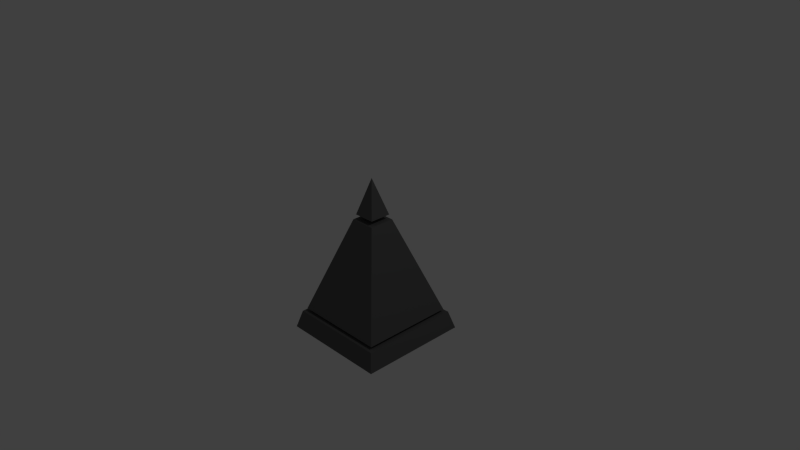 # Source: player_v2.blend  (saved by Blender 2.76.0; exported with 4.5.12 LTS)
import bpy
from mathutils import Matrix  # noqa: F401  (used for matrix-valued properties, if any)

bpy.ops.wm.read_factory_settings(use_empty=True)
scene = bpy.context.scene
scene.name = 'Scene'

# ---- collections
col_collection_1 = bpy.data.collections.new('Collection 1'); scene.collection.children.link(col_collection_1)

# ---- materials (node trees are filled in below, after node groups)
mat_material_001 = bpy.data.materials.new('Material.001')
mat_material_001.alpha_threshold = 0.0
mat_material_001.use_transparent_shadow = False
mat_material_001.diffuse_color = (0.1193, 0.1193, 0.1193, 1.0)
mat_material_001.specular_color = (0.1025, 0.1025, 0.1025)
mat_material_001.roughness = 0.5
mat_eye = bpy.data.materials.new('Eye')
mat_eye.alpha_threshold = 0.0
mat_eye.use_transparent_shadow = False
mat_eye.diffuse_color = (0.1193, 0.1193, 0.1193, 1.0)
mat_eye.specular_color = (0.1025, 0.1025, 0.1025)
mat_eye.roughness = 0.5
mat_eyetexture = bpy.data.materials.new('EyeTexture')
mat_eyetexture.alpha_threshold = 0.0
mat_eyetexture.use_transparent_shadow = False
mat_eyetexture.diffuse_color = (0.1193, 0.1193, 0.1193, 1.0)
mat_eyetexture.specular_color = (0.1025, 0.1025, 0.1025)
mat_eyetexture.roughness = 0.5

# ---- material node trees

# ---- world
world_world = bpy.data.worlds.new('World'); scene.world = world_world
world_world.color = (0.05088, 0.05088, 0.05088)
world_world.use_sun_shadow = False
world_world.sun_shadow_jitter_overblur = 0.0
world_world.cycles.sampling_method = 'MANUAL'
world_world.cycles.sample_map_resolution = 256

# ---- cameras
cam_camera = bpy.data.cameras.new('Camera')
cam_camera.clip_end = 100.0
cam_camera.lens = 35.0
cam_camera.sensor_width = 32.0
cam_camera.sensor_height = 18.0
cam_camera.ortho_scale = 7.314
cam_camera.dof.focus_distance = 0.0
cam_camera.dof.aperture_fstop = 128.0

# ---- lights
light_lamp = bpy.data.lights.new('Lamp', 'POINT')
light_lamp.transmission_factor = 0.0
light_lamp.cutoff_distance = 30.0
light_lamp.energy = 100.0
light_lamp.shadow_buffer_clip_start = 1.001
light_lamp.shadow_soft_size = 0.1
light_lamp.shadow_maximum_resolution = 0.006
light_lamp.use_absolute_resolution = True
light_lamp.cycles.use_multiple_importance_sampling = False

# ---- meshes
me_cone_002 = bpy.data.meshes.new('Cone.002')
me_cone_002.from_pydata([(9.748e-10, 1.065, -1.0), (1.065, -4.579e-08, -1.0), (-9.217e-08, -1.065, -1.0), (-1.065, 1.348e-08, -1.0), (-0.9671, -1.029e-08, -0.7548), (-1.627e-08, 0.9671, -0.7548), (0.9671, 7.018e-10, -0.7548), (-3.602e-08, -0.9671, -0.7548)], [], [(0, 1, 2, 3), (2, 1, 6, 7), (0, 5, 6, 1), (4, 3, 2, 7), (3, 4, 5, 0), (7, 6, 5, 4)])
me_cone_002.materials.append(mat_material_001)
me_cone_002.use_remesh_preserve_volume = False
me_cone_002.use_remesh_preserve_attributes = False
me_cone_002.use_mirror_vertex_groups = False
me_cone_002.update()
me_cone_001 = bpy.data.meshes.new('Cone.001')
me_cone_001.from_pydata([(1.656e-10, 0.2089, -0.25), (0.0, 0.0, 0.25), (0.2089, -8.992e-09, -0.25), (-1.81e-08, -0.2089, -0.25), (-0.2089, 2.63e-09, -0.25)], [], [(3, 1, 4), (0, 1, 2), (4, 1, 0), (2, 1, 3), (0, 2, 3, 4)])
me_cone_001.polygons.foreach_set('material_index', [0, 0, 0, 1, 0])
_uv = me_cone_001.uv_layers.new(name='UVMap')
_uv.uv.foreach_set('vector', [0.0, 0.0, 0.0, 0.0, 0.0, 0.0, 0.0, 0.0, 0.0, 0.0, 0.0, 0.0, 0.0, 0.0, 0.0, 0.0, 0.0, 0.0, 0.8746, -0.07978, 0.5, 1.242, 0.1255, -0.07978, 0.0, 0.0, 0.0, 0.0, 0.0, 0.0, 0.0, 0.0])
me_cone_001.materials.append(mat_eye)
me_cone_001.materials.append(mat_eyetexture)
me_cone_001.use_remesh_preserve_volume = False
me_cone_001.use_remesh_preserve_attributes = False
me_cone_001.use_mirror_vertex_groups = False
me_cone_001.update()
me_cone = bpy.data.meshes.new('Cone')
me_cone.from_pydata([(2.836e-08, 0.9034, -0.811), (0.9034, -7.044e-08, -0.811), (-1.102e-07, -0.9034, -0.811), (-0.9034, 3.942e-08, -0.811), (-0.2449, 2.92e-09, 0.5102), (0.0, 0.2449, 0.5102), (0.2449, -1.071e-08, 0.5102), (-2.141e-08, -0.2449, 0.5102)], [], [(0, 1, 2, 3), (2, 1, 6, 7), (0, 5, 6, 1), (4, 3, 2, 7), (3, 4, 5, 0), (7, 6, 5, 4)])
me_cone.materials.append(mat_material_001)
me_cone.use_remesh_preserve_volume = False
me_cone.use_remesh_preserve_attributes = False
me_cone.use_mirror_vertex_groups = False
me_cone.update()

# ---- objects
ob_bottom = bpy.data.objects.new('bottom', me_cone_002)
ob_head = bpy.data.objects.new('head', me_cone_001)
ob_body = bpy.data.objects.new('body', me_cone)
ob_lamp = bpy.data.objects.new('Lamp', light_lamp)
ob_camera = bpy.data.objects.new('Camera', cam_camera)

# ---- transforms, parenting, visibility, modifiers, constraints
ob_bottom.location = (0.0, 0.0, -0.1093)
ob_bottom.rotation_euler = (0.0, -0.0, 0.7854)
ob_bottom.lineart.crease_threshold = 0.0
ob_head.location = (0.0, 0.0, 0.8153)
ob_head.rotation_euler = (0.0, 0.0, 0.7854)
ob_head.lineart.crease_threshold = 0.0
ob_body.location = (0.0, 0.0, -0.01175)
ob_body.rotation_euler = (0.0, -0.0, 0.7854)
ob_body.lineart.crease_threshold = 0.0
ob_lamp.location = (4.076, 1.005, 5.904)
ob_lamp.rotation_euler = (0.6503, 0.05522, 1.866)
ob_lamp.lock_rotations_4d = False
ob_lamp.empty_display_type = 'ARROWS'
ob_lamp.color = (0.0, 0.0, 0.0, 0.0)
ob_lamp.lineart.crease_threshold = 0.0
ob_camera.location = (7.481, -6.508, 5.344)
ob_camera.rotation_euler = (1.109, 0.01082, 0.8149)
ob_camera.lock_rotations_4d = False
ob_camera.empty_display_type = 'ARROWS'
ob_camera.color = (0.0, 0.0, 0.0, 0.0)
ob_camera.display_type = 'WIRE'
ob_camera.lineart.crease_threshold = 0.0

# ---- collection membership
col_collection_1.objects.link(ob_bottom)
col_collection_1.objects.link(ob_head)
col_collection_1.objects.link(ob_body)
col_collection_1.objects.link(ob_lamp)
col_collection_1.objects.link(ob_camera)

# ---- scene / render settings (as saved in the file)
scene.camera = ob_camera
scene.frame_start = 1; scene.frame_end = 250; scene.frame_set(0)
scene.render.engine = 'BLENDER_EEVEE_NEXT'
scene.render.resolution_percentage = 50
scene.render.dither_intensity = 0.0
scene.cycles.use_denoising = False
scene.cycles.samples = 10
scene.cycles.sampling_pattern = 'TABULATED_SOBOL'
scene.cycles.light_sampling_threshold = 0.0
scene.cycles.use_adaptive_sampling = False
scene.cycles.use_light_tree = False
scene.cycles.blur_glossy = 0.0
scene.cycles.pixel_filter_type = 'GAUSSIAN'
scene.cycles.sample_clamp_indirect = 0.0
scene.view_settings.view_transform = 'Standard'
bpy.context.view_layer.update()
